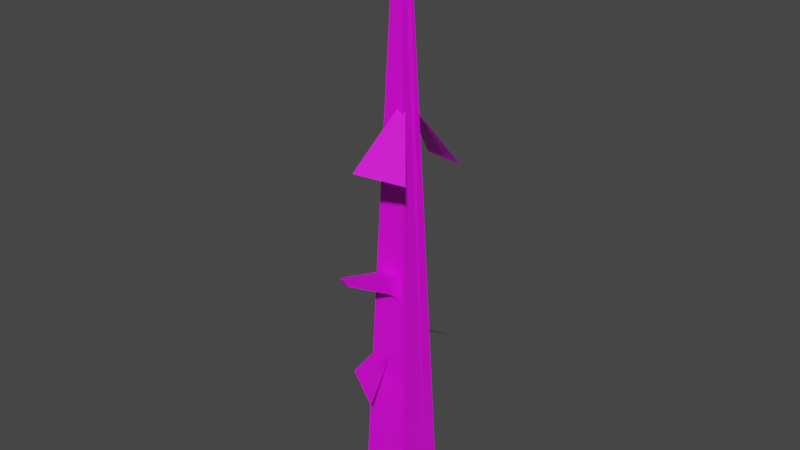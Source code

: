 # Source: TreeNaked.blend  (saved by Blender 3.1.7; exported with 4.5.12 LTS)
import bpy
from mathutils import Matrix  # noqa: F401  (used for matrix-valued properties, if any)

bpy.ops.wm.read_factory_settings(use_empty=True)
scene = bpy.context.scene
scene.name = 'Scene'

# ---- collections
col_collection = bpy.data.collections.new('Collection'); scene.collection.children.link(col_collection)

# ---- images (referenced by path relative to the original .blend; pixels are not part of the script)
import os
ASSET_DIR = os.environ.get("B2B_ASSET_DIR", "")  # directory of the original .blend (textures are referenced by path, not embedded)
HERE = os.path.dirname(os.path.abspath(__file__))  # packed textures are extracted next to this script under _unpacked/

def load_image(name, relpath, width, height, colorspace="sRGB"):
    """Load a texture the original file referenced (path relative to the .blend, or extracted next to this script)."""
    p = next((c for c in (os.path.join(HERE, relpath), os.path.join(ASSET_DIR, relpath)) if relpath and os.path.exists(c)), "")
    if p:
        img = bpy.data.images.load(p, check_existing=True)
        img.name = name
    else:  # same state as the original file: an image datablock whose file is absent (Cycles renders it pink)
        img = bpy.data.images.new(name, width, height)
        img.source = "FILE"
        img.filepath = "//" + (relpath or name)
    img.colorspace_settings.name = colorspace
    return img
img_treenaked_hd = load_image('TreeNaked_HD', 'TreeNaked_HD.png', 1024, 1024, 'sRGB')
img_treenaked_low = load_image('TreeNaked_Low', 'TreeNaked_Low.png', 1024, 1024, 'sRGB')

# ---- materials (node trees are filled in below, after node groups)
mat_material_001 = bpy.data.materials.new('Material.001')
mat_material_001.use_transparent_shadow = False
mat_material_002 = bpy.data.materials.new('Material.002')
mat_material_002.use_transparent_shadow = False

# ---- material node trees
mat_material_001.use_nodes = True; mat_material_001.node_tree.nodes.clear()
_N = mat_material_001.node_tree.nodes; _L = mat_material_001.node_tree.links
n0 = _N.new('ShaderNodeBsdfPrincipled'); n0.name = 'Principled BSDF'; n0.location = (10, 300)
n0.distribution = 'GGX'
n0.subsurface_method = 'RANDOM_WALK_SKIN'
n0.inputs[3].default_value = 1.45
n0.inputs[27].default_value = (0.0, 0.0, 0.0, 1.0)
n0.inputs[28].default_value = 1.0
n1 = _N.new('ShaderNodeOutputMaterial'); n1.name = 'Material Output'; n1.location = (300, 300)
n2 = _N.new('ShaderNodeTexImage'); n2.name = 'Image Texture'; n2.location = (-280, 280)
n2.image = img_treenaked_hd
_L.new(n0.outputs[0], n1.inputs[0])
_L.new(n2.outputs[0], n0.inputs[0])
n1.is_active_output = True
mat_material_002.use_nodes = True; mat_material_002.node_tree.nodes.clear()
_N = mat_material_002.node_tree.nodes; _L = mat_material_002.node_tree.links
n0 = _N.new('ShaderNodeBsdfPrincipled'); n0.name = 'Principled BSDF'; n0.location = (10, 300)
n0.distribution = 'GGX'
n0.subsurface_method = 'RANDOM_WALK_SKIN'
n0.inputs[3].default_value = 1.45
n0.inputs[27].default_value = (0.0, 0.0, 0.0, 1.0)
n0.inputs[28].default_value = 1.0
n1 = _N.new('ShaderNodeOutputMaterial'); n1.name = 'Material Output'; n1.location = (300, 300)
n2 = _N.new('ShaderNodeTexImage'); n2.name = 'Image Texture'; n2.location = (-280, 280)
n2.image = img_treenaked_low
_L.new(n0.outputs[0], n1.inputs[0])
_L.new(n2.outputs[0], n0.inputs[0])
n1.is_active_output = True

# ---- world
world_world = bpy.data.worlds.new('World'); scene.world = world_world
world_world.use_nodes = True; world_world.node_tree.nodes.clear()
_N = world_world.node_tree.nodes; _L = world_world.node_tree.links
n0 = _N.new('ShaderNodeOutputWorld'); n0.name = 'World Output'; n0.location = (300, 300)
n1 = _N.new('ShaderNodeBackground'); n1.name = 'Background'; n1.location = (10, 300)
n1.inputs[0].default_value = (0.05088, 0.05088, 0.05088, 1.0)
_L.new(n1.outputs[0], n0.inputs[0])
n0.is_active_output = True
world_world.color = (0.05088, 0.05088, 0.05088)
world_world.use_sun_shadow = False
world_world.sun_shadow_jitter_overblur = 0.0

# ---- meshes
me_cylinder_008 = bpy.data.meshes.new('Cylinder.008')
me_cylinder_008.from_pydata([(0.0, 1.0, -1.0), (-0.002512, 0.3334, 18.41), (0.9511, 0.309, -1.0), (0.3119, 0.103, 18.46), (0.5878, -0.809, -1.0), (0.1918, -0.2697, 18.44), (-0.5878, -0.809, -1.0), (-0.1968, -0.2697, 18.39), (-0.9511, 0.309, -1.0), (-0.3169, 0.103, 18.37), (0.1029, -1.891, 3.593), (0.5111, 2.757, 4.512), (-1.233, 2.409, 4.271), (-1.607, -0.8877, 3.859), (0.0944, -0.0873, 6.258), (-0.578, 3.725e-08, 21.9), (-0.2457, -0.3382, 16.25), (0.2457, -0.3382, 16.25), (0.3975, 0.1292, 16.25), (-8.609e-07, 0.418, 16.25), (-0.3975, 0.1292, 16.25), (-0.2806, 1.822, 12.42), (0.2747, -2.81, 13.34), (1.91, -2.111, 13.1), (1.599, 1.192, 12.69), (0.09824, 0.05892, 15.09), (0.6743, 0.2191, 7.623), (0.4167, -0.5736, 7.623), (-0.4167, -0.5736, 7.623), (-0.6743, 0.2191, 7.623), (-4.305e-07, 0.709, 7.623), (-4.824e-07, 0.6739, 8.663), (0.6409, 0.2082, 8.663), (0.3961, -0.5452, 8.663), (-0.3961, -0.5452, 8.663), (-0.6409, 0.2082, 8.663), (0.2816, -0.9221, 8.703), (0.2963, -0.9422, 7.963), (-0.2816, -0.9221, 8.703), (-0.2963, -0.9422, 7.963), (0.1062, -2.942, 9.417), (0.1117, -2.95, 9.138), (-0.1062, -2.942, 9.417), (-0.1117, -2.95, 9.138), (-8.287e-07, 0.4398, 15.6), (0.4183, 0.1359, 15.6), (0.2585, -0.3558, 15.6), (-0.2585, -0.3558, 15.6), (-0.4183, 0.1359, 15.6), (-0.4628, 0.3361, 16.23), (-0.1767, 0.5441, 16.23), (-0.1767, 0.5598, 15.76), (-0.4778, 0.341, 15.76), (-1.097, 1.374, 16.36), (-1.028, 1.424, 16.36), (-1.028, 1.428, 16.25), (-1.101, 1.375, 16.25), (-1.127, 1.488, 16.36), (0.07546, -3.315, 9.613)], [], [(19, 1, 3, 18), (18, 3, 5, 17), (17, 5, 7, 16), (9, 7, 15), (16, 7, 9, 20), (20, 9, 1, 19), (13, 10, 14), (11, 12, 14), (46, 17, 16, 47), (5, 3, 15), (1, 9, 15), (3, 1, 15), (7, 5, 15), (47, 16, 20, 48), (48, 20, 49, 52), (45, 18, 17, 46), (44, 19, 18, 45), (24, 21, 25), (22, 23, 25), (0, 30, 26, 2), (2, 26, 27, 4), (8, 29, 30, 0), (6, 28, 29, 8), (4, 27, 28, 6), (30, 31, 32, 26), (26, 32, 33, 27), (29, 35, 31, 30), (28, 34, 35, 29), (27, 33, 36, 37), (36, 38, 42, 40), (33, 34, 38, 36), (34, 28, 39, 38), (28, 27, 37, 39), (42, 43, 58), (38, 39, 43, 42), (39, 37, 41, 43), (37, 36, 40, 41), (31, 44, 45, 32), (32, 45, 46, 33), (35, 48, 44, 31), (34, 47, 48, 35), (33, 46, 47, 34), (51, 52, 56, 55), (20, 19, 50, 49), (44, 48, 52, 51), (19, 44, 51, 50), (56, 53, 57), (50, 51, 55, 54), (52, 49, 53, 56), (49, 50, 54, 53), (43, 41, 58), (53, 54, 57), (55, 56, 57), (54, 55, 57), (41, 40, 58), (40, 42, 58)])
me_cylinder_008.polygons.foreach_set('use_smooth', [True] * 56)
_k = set([(0, 30), (1, 3), (1, 9), (1, 15), (1, 19), (2, 26), (3, 5), (3, 15), (3, 18), (4, 27), (5, 7), (5, 15), (5, 17), (6, 28), (7, 9), (7, 15), (7, 16), (8, 29), (9, 15), (9, 20), (16, 47), (17, 46), (18, 45), (19, 20), (19, 50), (20, 49), (26, 32), (27, 28), (27, 33), (27, 37), (28, 34), (28, 39), (29, 35), (30, 31), (31, 44), (32, 45), (33, 34), (33, 36), (33, 46), (34, 38), (34, 47), (35, 48), (36, 37), (36, 38), (36, 40), (37, 39), (37, 41), (38, 39), (38, 42), (39, 43), (40, 42), (40, 58), (41, 43), (41, 58), (42, 43), (42, 58), (43, 58), (44, 48), (44, 51), (48, 52), (49, 50), (49, 52), (49, 53), (50, 51), (50, 54), (51, 52), (51, 55), (52, 56), (53, 54), (53, 56), (53, 57), (54, 55), (54, 57), (55, 56), (55, 57), (56, 57)])
me_cylinder_008.attributes.new('sharp_edge', 'BOOLEAN', 'EDGE').data.foreach_set('value', [ (min(e.vertices), max(e.vertices)) in _k for e in me_cylinder_008.edges])
_uv = me_cylinder_008.uv_layers.new(name='UVMap')
_uv.uv.foreach_set('vector', [0.774, 0.5881, 0.8544, 0.6616, 0.8431, 0.6777, 0.7577, 0.6067, 0.7255, 0.6102, 0.811, 0.681, 0.7983, 0.696, 0.7103, 0.6296, 0.3387, 0.7001, 0.246, 0.6404, 0.2583, 0.6251, 0.3516, 0.679, 0.8381, 0.9059, 0.8492, 0.8897, 0.9887, 0.9991, 0.7592, 0.8304, 0.8492, 0.8897, 0.8381, 0.9059, 0.7461, 0.8514, 0.7493, 0.3559, 0.7946, 0.4257, 0.7734, 0.4429, 0.7213, 0.3758, 0.8839, 0.2431, 0.7981, 0.2597, 0.7967, 0.1225, 0.731, 0.2928, 0.6483, 0.3253, 0.6325, 0.1718, 0.3661, 0.7175, 0.3387, 0.7001, 0.3516, 0.679, 0.3797, 0.6953, 0.7983, 0.696, 0.811, 0.681, 0.938, 0.8027, 0.7734, 0.4429, 0.7946, 0.4257, 0.8959, 0.5358, 0.8431, 0.6777, 0.8544, 0.6616, 0.996, 0.7677, 0.2583, 0.6251, 0.246, 0.6404, 0.1172, 0.5166, 0.732, 0.8127, 0.7592, 0.8304, 0.7461, 0.8514, 0.7183, 0.8347, 0.7183, 0.8347, 0.7461, 0.8514, 0.7395, 0.86, 0.7194, 0.848, 0.7004, 0.5896, 0.7255, 0.6102, 0.7103, 0.6296, 0.6844, 0.61, 0.7499, 0.5662, 0.774, 0.5881, 0.7577, 0.6067, 0.7328, 0.5858, 0.9447, 0.1336, 0.9167, 0.2248, 0.8204, 0.1068, 0.6762, 0.1694, 0.7606, 0.1384, 0.7598, 0.2681, 0.133, 0.004911, 0.4535, 0.2965, 0.4259, 0.328, 0.09409, 0.04936, 0.05638, 0.05968, 0.3909, 0.335, 0.3651, 0.3678, 0.01989, 0.106, 0.5416, 0.9908, 0.3162, 0.8974, 0.3309, 0.8582, 0.5623, 0.9355, 0.03369, 0.3564, 0.3965, 0.5934, 0.3743, 0.6289, 0.002381, 0.4065, 0.09314, 0.6156, 0.4678, 0.8333, 0.4475, 0.8699, 0.0645, 0.6673, 0.4535, 0.2965, 0.4921, 0.3317, 0.4659, 0.3616, 0.4259, 0.328, 0.3909, 0.335, 0.4313, 0.3682, 0.4067, 0.3994, 0.3651, 0.3678, 0.3162, 0.8974, 0.289, 0.8861, 0.303, 0.8488, 0.3309, 0.8582, 0.3965, 0.5934, 0.4402, 0.622, 0.4191, 0.6557, 0.3743, 0.6289, 0.3651, 0.3678, 0.4067, 0.3994, 0.396, 0.4161, 0.3664, 0.3937, 0.887, 0.3556, 0.9257, 0.3486, 0.9397, 0.4956, 0.9251, 0.4982, 0.8744, 0.331, 0.9289, 0.3212, 0.9257, 0.3486, 0.887, 0.3556, 0.4402, 0.622, 0.3965, 0.5934, 0.4213, 0.586, 0.4524, 0.6063, 0.4475, 0.8699, 0.4678, 0.8333, 0.4792, 0.8465, 0.4648, 0.8725, 0.535, 0.541, 0.5233, 0.5333, 0.5543, 0.5288, 0.4524, 0.6063, 0.4213, 0.586, 0.5233, 0.5333, 0.535, 0.541, 0.4648, 0.8725, 0.4792, 0.8465, 0.5231, 0.8811, 0.5177, 0.8909, 0.3664, 0.3937, 0.396, 0.4161, 0.3611, 0.5164, 0.3499, 0.508, 0.4921, 0.3317, 0.7499, 0.5662, 0.7328, 0.5858, 0.4659, 0.3616, 0.4313, 0.3682, 0.7004, 0.5896, 0.6844, 0.61, 0.4067, 0.3994, 0.289, 0.8861, 0.1078, 0.8109, 0.1169, 0.7866, 0.303, 0.8488, 0.4402, 0.622, 0.732, 0.8127, 0.7183, 0.8347, 0.4191, 0.6557, 0.6602, 0.9047, 0.3661, 0.7175, 0.3797, 0.6953, 0.6809, 0.8707, 0.1035, 0.7855, 0.09696, 0.803, 0.03942, 0.776, 0.04101, 0.7717, 0.3672, 0.1151, 0.3844, 0.08554, 0.3945, 0.09699, 0.3821, 0.1183, 0.1169, 0.7866, 0.1078, 0.8109, 0.09696, 0.803, 0.1035, 0.7855, 0.774, 0.5881, 0.7499, 0.5662, 0.7631, 0.5635, 0.7804, 0.5792, 0.7087, 0.911, 0.7136, 0.914, 0.7104, 0.9189, 0.7804, 0.5792, 0.7631, 0.5635, 0.8209, 0.5339, 0.8251, 0.5377, 0.7194, 0.848, 0.7395, 0.86, 0.7136, 0.914, 0.7087, 0.911, 0.3821, 0.1183, 0.3945, 0.09699, 0.4592, 0.1506, 0.4561, 0.1558, 0.5177, 0.8909, 0.5231, 0.8811, 0.5425, 0.8939, 0.4561, 0.1558, 0.4592, 0.1506, 0.4642, 0.1571, 0.04101, 0.7717, 0.03942, 0.776, 0.03306, 0.7711, 0.8251, 0.5377, 0.8209, 0.5339, 0.829, 0.5333, 0.3499, 0.508, 0.3611, 0.5164, 0.3572, 0.5369, 0.9251, 0.4982, 0.9397, 0.4956, 0.9322, 0.5253])
me_cylinder_008.materials.append(mat_material_001)
me_cylinder_008.use_remesh_fix_poles = True
me_cylinder_008.use_remesh_preserve_attributes = False
me_cylinder_008.update()
me_cylinder_008.normals_split_custom_set([tuple(v) for v in zip(*[iter([0.5801, 0.814, 0.02858, 0.5877, 0.8084, 0.03229, 0.5877, 0.8084, 0.03229, 0.5876, 0.8086, 0.02976, 0.9507, -0.3086, 0.03015, 0.9507, -0.3084, 0.0331, 0.9507, -0.3084, 0.0331, 0.9507, -0.3086, 0.03016, -0.000897, -0.9996, 0.02939, -0.00182, -0.9995, 0.03156, -0.00182, -0.9995, 0.03156, -0.0008976, -0.9996, 0.02939, -0.9479, -0.3087, -0.07909, -0.9479, -0.3087, -0.07909, -0.9479, -0.3087, -0.07909, -0.9509, -0.3081, 0.02956, -0.9511, -0.3073, 0.03189, -0.9511, -0.3073, 0.03189, -0.9535, -0.2999, 0.02854, -0.5901, 0.8067, 0.03154, -0.5901, 0.8067, 0.03154, -0.5901, 0.8067, 0.03154, -0.5901, 0.8067, 0.03154, -0.3709, -0.7696, 0.5197, -0.3709, -0.7696, 0.5197, -0.3709, -0.7696, 0.5197, -0.2194, 0.5337, 0.8167, -0.2194, 0.5337, 0.8167, -0.2194, 0.5337, 0.8167, -9.827e-08, -0.9996, 0.02729, -0.000897, -0.9996, 0.02939, -0.0008976, -0.9996, 0.02939, -9.827e-08, -0.9996, 0.02729, 0.9236, -0.3072, 0.2291, 0.9236, -0.3072, 0.2291, 0.9236, -0.3072, 0.2291, -0.5892, 0.8077, -0.02, -0.5892, 0.8077, -0.02, -0.5892, 0.8077, -0.02, 0.5678, 0.8053, 0.1706, 0.5678, 0.8053, 0.1706, 0.5678, 0.8053, 0.1706, -0.00985, -0.9971, 0.07543, -0.00985, -0.9971, 0.07543, -0.00985, -0.9971, 0.07543, -0.9507, -0.3089, 0.02729, -0.9509, -0.3081, 0.02956, -0.9535, -0.2999, 0.02854, -0.9531, -0.3014, 0.02745, -0.9531, -0.3014, 0.02745, -0.9535, -0.2999, 0.02854, -0.9541, -0.2983, 0.02751, -0.9541, -0.2983, 0.02751, 0.9507, -0.3089, 0.02729, 0.9507, -0.3086, 0.03015, 0.9507, -0.3086, 0.03016, 0.9507, -0.3089, 0.02729, 0.5812, 0.8133, 0.02745, 0.5801, 0.814, 0.02858, 0.5876, 0.8086, 0.02976, 0.5876, 0.8087, 0.02729, 0.2049, 0.8294, 0.5197, 0.2049, 0.8294, 0.5197, 0.2049, 0.8294, 0.5197, 0.3244, -0.4772, 0.8167, 0.3244, -0.4772, 0.8167, 0.3244, -0.4772, 0.8167, 0.5876, 0.8087, 0.02729, 0.5876, 0.8087, 0.02729, 0.5876, 0.8087, 0.02729, 0.5876, 0.8087, 0.02729, 0.9507, -0.3089, 0.02729, 0.9507, -0.3089, 0.02729, 0.9507, -0.3089, 0.02729, 0.9507, -0.3089, 0.02729, -0.5876, 0.8087, 0.02729, -0.5876, 0.8087, 0.02729, -0.5876, 0.8087, 0.02729, -0.5876, 0.8087, 0.02729, -0.9507, -0.3089, 0.02729, -0.9507, -0.3089, 0.02729, -0.9507, -0.3089, 0.02729, -0.9507, -0.3089, 0.02729, -1.169e-07, -0.9996, 0.02729, -1.169e-07, -0.9996, 0.02729, -1.169e-07, -0.9996, 0.02729, -1.169e-07, -0.9996, 0.02729, 0.5876, 0.8087, 0.02729, 0.5876, 0.8087, 0.02729, 0.5876, 0.8087, 0.02729, 0.5876, 0.8087, 0.02729, 0.9507, -0.3089, 0.02729, 0.9507, -0.3089, 0.02729, 0.9507, -0.3089, 0.02729, 0.9507, -0.3089, 0.02729, -0.5876, 0.8087, 0.02729, -0.5876, 0.8087, 0.02729, -0.5876, 0.8087, 0.02729, -0.5876, 0.8087, 0.02729, -0.9507, -0.3089, 0.02729, -0.9507, -0.3089, 0.02729, -0.9507, -0.3089, 0.02729, -0.9507, -0.3089, 0.02729, 0.9573, -0.288, 0.02685, 0.9573, -0.288, 0.02685, 0.9573, -0.288, 0.02685, 0.9573, -0.288, 0.02685, 0.0, 0.3333, 0.9428, 0.0, 0.3333, 0.9428, 0.0, 0.3333, 0.9428, 0.0, 0.3333, 0.9428, 0.0, 0.104, 0.9946, 0.0, 0.104, 0.9946, 0.0, 0.104, 0.9946, 0.0, 0.104, 0.9946, -0.9573, -0.288, 0.02685, -0.9573, -0.288, 0.02685, -0.9573, -0.288, 0.02685, -0.9573, -0.288, 0.02685, 1.228e-08, -0.678, -0.735, 1.228e-08, -0.678, -0.735, 1.228e-08, -0.678, -0.735, 1.228e-08, -0.678, -0.735, -0.9047, -0.425, 0.02955, -0.9047, -0.425, 0.02955, -0.9047, -0.425, 0.02955, -0.9966, -0.07882, 0.02192, -0.9966, -0.07882, 0.02192, -0.9966, -0.07882, 0.02192, -0.9966, -0.07882, 0.02192, -2.01e-06, -0.5051, -0.8631, -2.01e-06, -0.5051, -0.8631, -2.01e-06, -0.5051, -0.8631, -2.01e-06, -0.5051, -0.8631, 0.9966, -0.07882, 0.02192, 0.9966, -0.07882, 0.02192, 0.9967, -0.07798, 0.0219, 0.9971, -0.07226, 0.02175, 0.5876, 0.8087, 0.02729, 0.5812, 0.8133, 0.02745, 0.5876, 0.8087, 0.02729, 0.5876, 0.8087, 0.02729, 0.9507, -0.3089, 0.02729, 0.9507, -0.3089, 0.02729, 0.9507, -0.3089, 0.02729, 0.9507, -0.3089, 0.02729, -0.5876, 0.8087, 0.02729, -0.5876, 0.8087, 0.02729, -0.5876, 0.8087, 0.02729, -0.5876, 0.8087, 0.02729, -0.9507, -0.3089, 0.02729, -0.9507, -0.3089, 0.02729, -0.9531, -0.3014, 0.02745, -0.9507, -0.3089, 0.02729, -1.05e-07, -0.9996, 0.02729, -9.827e-08, -0.9996, 0.02729, -9.827e-08, -0.9996, 0.02729, -1.05e-07, -0.9996, 0.02729, -0.2215, 0.3049, -0.9263, -0.2215, 0.3049, -0.9263, -0.2215, 0.3049, -0.9263, -0.2215, 0.3049, -0.9263, -0.05874, 0.08085, 0.995, -0.05874, 0.08085, 0.995, -0.05874, 0.08085, 0.995, -0.05874, 0.08085, 0.995, -0.3668, 0.5049, -0.7814, -0.3668, 0.5049, -0.7814, -0.3668, 0.5049, -0.7814, -0.3668, 0.5049, -0.7814, 0.5801, 0.814, 0.02858, 0.5812, 0.8133, 0.02745, 0.5785, 0.8152, 0.02751, 0.5785, 0.8152, 0.02751, -0.9679, -0.2499, 0.02846, -0.9679, -0.2499, 0.02846, -0.9679, -0.2499, 0.02846, 0.7206, 0.6929, 0.02338, 0.7206, 0.6929, 0.02338, 0.7206, 0.6929, 0.02338, 0.7206, 0.6929, 0.02338, -0.8516, -0.5237, 0.02187, -0.8516, -0.5237, 0.02187, -0.8516, -0.5237, 0.02187, -0.8516, -0.5237, 0.02187, 0.06619, -0.0911, 0.9936, 0.06619, -0.0911, 0.9936, 0.06619, -0.0911, 0.9936, 0.06619, -0.0911, 0.9936, 0.0, -0.7924, -0.61, 0.0, -0.7924, -0.61, 0.0, -0.7924, -0.61, -0.005435, 0.007476, 1.0, -0.005435, 0.007476, 1.0, -0.005435, 0.007476, 1.0, -0.4272, 0.5879, -0.687, -0.4272, 0.5879, -0.687, -0.4272, 0.5879, -0.687, 0.5367, 0.8433, 0.02846, 0.5367, 0.8433, 0.02846, 0.5367, 0.8433, 0.02846, 0.9971, -0.07226, 0.02175, 0.9967, -0.07798, 0.0219, 0.9973, -0.07066, 0.02171, 0.0, 0.4649, 0.8854, 0.0, 0.4649, 0.8854, 0.0, 0.4649, 0.8854])] * 3)])
me_cube_001 = bpy.data.meshes.new('Cube.001')
me_cube_001.from_pydata([(-0.9511, 0.03348, -1.0), (-0.4498, 0.03348, 13.34), (0.9511, 0.03348, -1.0), (0.4498, 0.03348, 13.34), (-0.2611, 0.03348, 18.43), (0.2611, 0.03348, 18.43), (-0.578, 0.03348, 21.9), (-0.3853, -1.0, -1.0), (-0.006555, -0.473, 13.34), (-0.3853, 1.0, -1.0), (-0.006555, 0.473, 13.34), (0.005282, 0.2746, 18.43), (0.005282, -0.2746, 18.43), (-0.578, 3.725e-08, 21.9)], [], [(0, 1, 3, 2), (3, 1, 4, 5), (5, 4, 6), (9, 10, 8, 7), (8, 10, 11, 12), (12, 11, 13)])
me_cube_001.polygons.foreach_set('use_smooth', [True] * 6)
_k = set([(8, 10), (11, 12)])
me_cube_001.attributes.new('sharp_edge', 'BOOLEAN', 'EDGE').data.foreach_set('value', [ (min(e.vertices), max(e.vertices)) in _k for e in me_cube_001.edges])
_uv = me_cube_001.uv_layers.new(name='UVMap')
_uv.uv.foreach_set('vector', [0.1719, 0.0005828, 0.1602, 0.6263, 0.121, 0.627, 0.08896, 0.001934, 0.121, 0.627, 0.1602, 0.6263, 0.1556, 0.8481, 0.1328, 0.8485, 0.1328, 0.8485, 0.1556, 0.8481, 0.1719, 0.9994, 0.0005828, 0.9986, 0.02356, 0.3746, 0.06481, 0.3746, 0.08779, 0.9986, 0.06481, 0.3746, 0.02356, 0.3746, 0.03221, 0.1531, 0.05616, 0.1531, 0.05616, 0.1531, 0.03221, 0.1531, 0.04419, 0.0005836])
me_cube_001.use_remesh_fix_poles = True
me_cube_001.use_remesh_preserve_attributes = False
me_cube_001.update()
me_cube_001.normals_split_custom_set([tuple(v) for v in zip(*[iter([0.0, 1.0, -9.269e-11, 0.0, 1.0, 2.043e-10, 0.0, 1.0, 2.043e-10, 0.0, 1.0, -9.269e-11, 0.0, 1.0, 2.043e-10, 0.0, 1.0, 2.043e-10, 0.0, 1.0, 7.75e-10, 0.0, 1.0, 7.47e-10, 0.0, 1.0, 7.47e-10, 0.0, 1.0, 7.75e-10, 0.0, 1.0, 1.026e-09, 0.9997, 0.0, -0.02639, 0.9997, 0.0, -0.02639, 0.9997, 0.0, -0.02639, 0.9997, 0.0, -0.02639, 1.0, 0.0, -0.002328, 1.0, 0.0, -0.002328, 1.0, 0.0, -0.002328, 1.0, 0.0, -0.002328, 0.9862, 0.0, 0.1655, 0.9862, 0.0, 0.1655, 0.9862, 0.0, 0.1655])] * 3)])
me_cube_002 = bpy.data.meshes.new('Cube.002')
me_cube_002.from_pydata([(-0.9511, -1.0, -1.0), (-0.4498, -0.473, 13.34), (-0.9511, 1.0, -1.0), (-0.4498, 0.473, 13.34), (0.9511, -1.0, -1.0), (0.4498, -0.473, 13.34), (0.9511, 1.0, -1.0), (0.4498, 0.473, 13.34), (-0.2611, -0.2746, 18.43), (-0.2611, 0.2746, 18.43), (0.2611, 0.2746, 18.43), (0.2611, -0.2746, 18.43), (-0.578, 3.725e-08, 21.9)], [], [(0, 1, 3, 2), (2, 3, 7, 6), (6, 7, 5, 4), (4, 5, 1, 0), (5, 7, 10, 11), (9, 8, 12), (3, 1, 8, 9), (1, 5, 11, 8), (7, 3, 9, 10), (8, 11, 12), (10, 9, 12), (11, 10, 12)])
me_cube_002.polygons.foreach_set('use_smooth', [True] * 12)
_k = set([(0, 1), (0, 2), (0, 4), (1, 8), (2, 3), (2, 6), (3, 9), (4, 5), (4, 6), (5, 11), (6, 7), (7, 10), (8, 9), (8, 11), (8, 12), (9, 10), (9, 12), (10, 11), (10, 12), (11, 12)])
me_cube_002.attributes.new('sharp_edge', 'BOOLEAN', 'EDGE').data.foreach_set('value', [ (min(e.vertices), max(e.vertices)) in _k for e in me_cube_002.edges])
_uv = me_cube_002.uv_layers.new(name='UVMap')
_uv.uv.foreach_set('vector', [0.1419, 0.1198, 0.6089, 0.6143, 0.5775, 0.6462, 0.07539, 0.1873, 0.7994, 0.9927, 0.3212, 0.5083, 0.3505, 0.4773, 0.8613, 0.9272, 0.9112, 0.9017, 0.4449, 0.4079, 0.4763, 0.376, 0.9777, 0.8342, 0.2323, 0.02574, 0.7208, 0.4998, 0.6922, 0.5314, 0.1719, 0.09259, 0.4763, 0.376, 0.4449, 0.4079, 0.2799, 0.2325, 0.2982, 0.2139, 0.7558, 0.8085, 0.7741, 0.7899, 0.8825, 0.9148, 0.5775, 0.6462, 0.6089, 0.6143, 0.7741, 0.7899, 0.7558, 0.8085, 0.6922, 0.5314, 0.7208, 0.4998, 0.8936, 0.6682, 0.877, 0.6866, 0.3505, 0.4773, 0.3212, 0.5083, 0.152, 0.3362, 0.169, 0.3182, 0.877, 0.6866, 0.8936, 0.6682, 0.9894, 0.8086, 0.169, 0.3182, 0.152, 0.3362, 0.02162, 0.2337, 0.2982, 0.2139, 0.2799, 0.2325, 0.1693, 0.1054])
me_cube_002.materials.append(mat_material_002)
me_cube_002.use_remesh_fix_poles = True
me_cube_002.use_remesh_preserve_attributes = False
me_cube_002.update()
me_cube_002.normals_split_custom_set([tuple(v) for v in zip(*[iter([-0.9994, 0.0, 0.03492, -0.9994, 0.0, 0.03597, -0.9994, 0.0, 0.03597, -0.9994, 0.0, 0.03492, 0.0, 0.9993, 0.03672, 0.0, 0.9993, 0.03783, 0.0, 0.9993, 0.03783, 0.0, 0.9993, 0.03672, 0.9994, 0.0, 0.03492, 0.9994, 0.0, 0.03597, 0.9994, 0.0, 0.03597, 0.9994, 0.0, 0.03492, 0.0, -0.9993, 0.03672, 0.0, -0.9993, 0.03783, 0.0, -0.9993, 0.03783, 0.0, -0.9993, 0.03672, 0.9994, 0.0, 0.03597, 0.9994, 0.0, 0.03597, 0.9993, 0.0, 0.03708, 0.9993, 0.0, 0.03708, -0.9959, 0.0, -0.0908, -0.9959, 0.0, -0.0908, -0.9959, 0.0, -0.0908, -0.9994, 0.0, 0.03597, -0.9994, 0.0, 0.03597, -0.9993, 0.0, 0.03708, -0.9993, 0.0, 0.03708, 0.0, -0.9993, 0.03783, 0.0, -0.9993, 0.03783, 0.0, -0.9992, 0.03898, 0.0, -0.9992, 0.03898, 0.0, 0.9993, 0.03783, 0.0, 0.9993, 0.03783, 0.0, 0.9992, 0.03898, 0.0, 0.9992, 0.03898, 0.0, -0.9969, 0.07877, 0.0, -0.9969, 0.07877, 0.0, -0.9969, 0.07877, 0.0, 0.9969, 0.07877, 0.0, 0.9969, 0.07877, 0.0, 0.9969, 0.07877, 0.9721, 0.0, 0.2347, 0.9721, 0.0, 0.2347, 0.9721, 0.0, 0.2347])] * 3)])

# ---- objects
ob_treenaked_lod0 = bpy.data.objects.new('TreeNaked_LOD0', me_cylinder_008)
ob_treenaked_lod1 = bpy.data.objects.new('TreeNaked_LOD1', me_cube_001)
ob_treenaked_lod2 = bpy.data.objects.new('TreeNaked_LOD2', me_cube_002)

# ---- transforms, parenting, visibility, modifiers, constraints
ob_treenaked_lod0.location = (0.0, 0.0, 0.0)
ob_treenaked_lod0.rotation_euler = (-1.629e-07, 0.0, 0.0)
ob_treenaked_lod0.color = (0.8, 0.8, 0.8, 1.0)
ob_treenaked_lod1.location = (0.0, 0.0, 0.0)
ob_treenaked_lod1.rotation_euler = (-1.629e-07, 0.0, 0.0)
ob_treenaked_lod1.color = (0.8, 0.8, 0.8, 1.0)
ob_treenaked_lod2.location = (0.0, 0.0, 0.0)
ob_treenaked_lod2.rotation_euler = (-1.629e-07, 0.0, 0.0)
ob_treenaked_lod2.color = (0.8, 0.8, 0.8, 1.0)

# ---- collection membership
col_collection.objects.link(ob_treenaked_lod0)
col_collection.objects.link(ob_treenaked_lod1)
col_collection.objects.link(ob_treenaked_lod2)

# ---- scene / render settings (as saved in the file)
scene.frame_start = 1; scene.frame_end = 250; scene.frame_set(1)
scene.render.engine = 'BLENDER_EEVEE_NEXT'
scene.cycles.sampling_pattern = 'TABULATED_SOBOL'
scene.cycles.use_light_tree = False
scene.view_settings.view_transform = 'Filmic'
bpy.context.view_layer.update()

# ---- added for rendering (the .blend has no active camera and no usable light): camera, sun
cam_auto = bpy.data.cameras.new('AutoCamera')
cam_auto.lens = 50.0
cam_auto.sensor_width = 36.0
cam_auto.clip_end = 1000.0
ob_auto_camera = bpy.data.objects.new('AutoCamera', cam_auto)
scene.collection.objects.link(ob_auto_camera)
ob_auto_camera.location = (22.3152, -26.8756, 28.1831)
ob_auto_camera.rotation_euler = (1.09748, -7.21219e-08, 0.694738)
scene.camera = ob_auto_camera
light_auto_sun = bpy.data.lights.new('AutoSun', 'SUN')
light_auto_sun.energy = 3.0
light_auto_sun.angle = 0.0523599
ob_auto_sun = bpy.data.objects.new('AutoSun', light_auto_sun)
scene.collection.objects.link(ob_auto_sun)
ob_auto_sun.rotation_euler = (0.872665, 0.174533, 0.523599)
bpy.context.view_layer.update()
